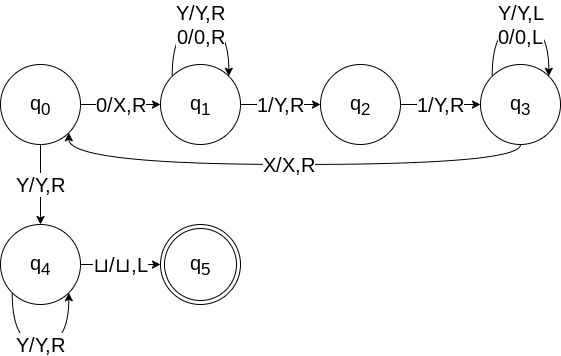

The diagram above was exported from draw.io. Its source (the exported page's mxGraphModel, read from the mxfile embedded in the PNG):
<mxGraphModel dx="674" dy="498" grid="1" gridSize="10" guides="1" tooltips="1" connect="1" arrows="1" fold="1" page="1" pageScale="1" pageWidth="1169" pageHeight="827" math="0" shadow="0">
  <root>
    <mxCell id="0" />
    <mxCell id="1" parent="0" />
    <mxCell id="6" value="1/Y,R" style="edgeStyle=orthogonalEdgeStyle;rounded=0;orthogonalLoop=1;jettySize=auto;html=1;fontSize=20;" edge="1" parent="1" source="2" target="3">
      <mxGeometry relative="1" as="geometry" />
    </mxCell>
    <mxCell id="2" value="q&lt;sub&gt;1&lt;/sub&gt;" style="ellipse;whiteSpace=wrap;html=1;aspect=fixed;fontSize=20;" vertex="1" parent="1">
      <mxGeometry x="240" y="160" width="80" height="80" as="geometry" />
    </mxCell>
    <mxCell id="11" value="1/Y,R" style="edgeStyle=orthogonalEdgeStyle;curved=1;rounded=0;orthogonalLoop=1;jettySize=auto;html=1;fontSize=20;" edge="1" parent="1" source="3" target="10">
      <mxGeometry relative="1" as="geometry" />
    </mxCell>
    <mxCell id="3" value="q&lt;sub&gt;2&lt;/sub&gt;" style="ellipse;whiteSpace=wrap;html=1;aspect=fixed;fontSize=20;" vertex="1" parent="1">
      <mxGeometry x="400" y="160" width="80" height="80" as="geometry" />
    </mxCell>
    <mxCell id="5" value="0/X,R" style="edgeStyle=orthogonalEdgeStyle;rounded=0;orthogonalLoop=1;jettySize=auto;html=1;fontSize=20;" edge="1" parent="1" source="4" target="2">
      <mxGeometry relative="1" as="geometry" />
    </mxCell>
    <mxCell id="15" value="Y/Y,R" style="edgeStyle=orthogonalEdgeStyle;curved=1;rounded=0;orthogonalLoop=1;jettySize=auto;html=1;fontSize=20;" edge="1" parent="1" source="4" target="13">
      <mxGeometry relative="1" as="geometry" />
    </mxCell>
    <mxCell id="4" value="q&lt;sub&gt;0&lt;/sub&gt;" style="ellipse;whiteSpace=wrap;html=1;aspect=fixed;fontSize=20;" vertex="1" parent="1">
      <mxGeometry x="80" y="160" width="80" height="80" as="geometry" />
    </mxCell>
    <mxCell id="9" value="Y/Y,R&lt;br style=&quot;font-size: 20px;&quot;&gt;0/0,R" style="edgeStyle=orthogonalEdgeStyle;rounded=0;orthogonalLoop=1;jettySize=auto;html=1;exitX=0;exitY=0;exitDx=0;exitDy=0;entryX=1;entryY=0;entryDx=0;entryDy=0;curved=1;fontSize=20;" edge="1" parent="1" source="2" target="2">
      <mxGeometry relative="1" as="geometry">
        <Array as="points">
          <mxPoint x="252" y="120" />
          <mxPoint x="308" y="120" />
        </Array>
      </mxGeometry>
    </mxCell>
    <mxCell id="18" value="X/X,R" style="edgeStyle=orthogonalEdgeStyle;curved=1;rounded=0;orthogonalLoop=1;jettySize=auto;html=1;exitX=0.5;exitY=1;exitDx=0;exitDy=0;entryX=1;entryY=1;entryDx=0;entryDy=0;fontSize=20;" edge="1" parent="1" source="10" target="4">
      <mxGeometry relative="1" as="geometry">
        <Array as="points">
          <mxPoint x="600" y="260" />
          <mxPoint x="148" y="260" />
        </Array>
      </mxGeometry>
    </mxCell>
    <mxCell id="10" value="q&lt;sub&gt;3&lt;/sub&gt;" style="ellipse;whiteSpace=wrap;html=1;aspect=fixed;fontSize=20;" vertex="1" parent="1">
      <mxGeometry x="560" y="160" width="80" height="80" as="geometry" />
    </mxCell>
    <mxCell id="12" value="Y/Y,L&lt;br style=&quot;font-size: 20px;&quot;&gt;0/0,L" style="edgeStyle=orthogonalEdgeStyle;rounded=0;orthogonalLoop=1;jettySize=auto;html=1;exitX=0;exitY=0;exitDx=0;exitDy=0;entryX=1;entryY=0;entryDx=0;entryDy=0;curved=1;fontSize=20;" edge="1" parent="1">
      <mxGeometry relative="1" as="geometry">
        <mxPoint x="571.7157287525381" y="171.7157287525381" as="sourcePoint" />
        <mxPoint x="628.2842712474619" y="171.7157287525381" as="targetPoint" />
        <Array as="points">
          <mxPoint x="572" y="120" />
          <mxPoint x="628" y="120" />
        </Array>
      </mxGeometry>
    </mxCell>
    <mxCell id="16" value="⊔/⊔,L" style="edgeStyle=orthogonalEdgeStyle;curved=1;rounded=0;orthogonalLoop=1;jettySize=auto;html=1;fontSize=20;" edge="1" parent="1" source="13" target="14">
      <mxGeometry relative="1" as="geometry" />
    </mxCell>
    <mxCell id="13" value="q&lt;sub&gt;4&lt;/sub&gt;" style="ellipse;whiteSpace=wrap;html=1;aspect=fixed;fontSize=20;" vertex="1" parent="1">
      <mxGeometry x="80" y="320" width="80" height="80" as="geometry" />
    </mxCell>
    <mxCell id="14" value="q&lt;sub&gt;5&lt;/sub&gt;" style="ellipse;shape=doubleEllipse;whiteSpace=wrap;html=1;aspect=fixed;fontSize=20;" vertex="1" parent="1">
      <mxGeometry x="240" y="320" width="80" height="80" as="geometry" />
    </mxCell>
    <mxCell id="17" value="Y/Y,R" style="edgeStyle=orthogonalEdgeStyle;curved=1;rounded=0;orthogonalLoop=1;jettySize=auto;html=1;exitX=0;exitY=1;exitDx=0;exitDy=0;entryX=1;entryY=1;entryDx=0;entryDy=0;fontSize=20;" edge="1" parent="1" source="13" target="13">
      <mxGeometry relative="1" as="geometry">
        <Array as="points">
          <mxPoint x="92" y="440" />
          <mxPoint x="148" y="440" />
        </Array>
      </mxGeometry>
    </mxCell>
  </root>
</mxGraphModel>